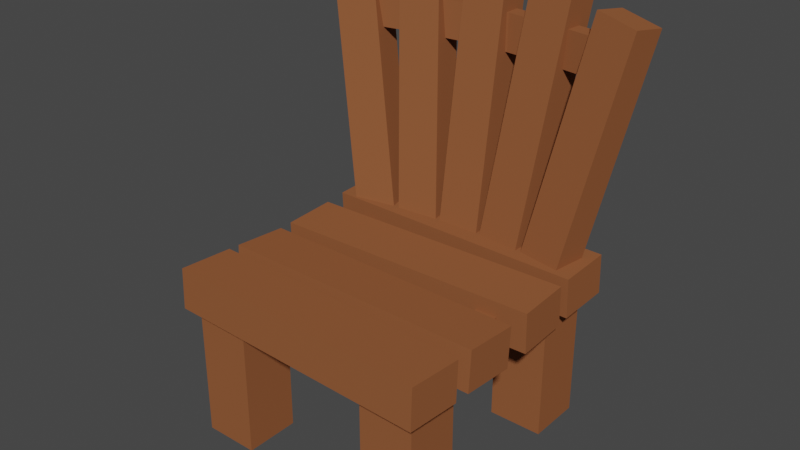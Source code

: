 # Source: Chair.blend  (saved by Blender 3.5.10; exported with 4.5.12 LTS)
import bpy
from mathutils import Matrix  # noqa: F401  (used for matrix-valued properties, if any)

bpy.ops.wm.read_factory_settings(use_empty=True)
scene = bpy.context.scene
scene.name = 'Scene'

# ---- collections
col_collection = bpy.data.collections.new('Collection'); scene.collection.children.link(col_collection)

# ---- materials (node trees are filled in below, after node groups)
mat_wood = bpy.data.materials.new('Wood')
mat_wood.alpha_threshold = 0.0
mat_wood.use_transparent_shadow = False
mat_wood.diffuse_color = (0.281, 0.1005, 0.04119, 1.0)
mat_wood.line_color = (0.0, 0.0, 0.0, 1.0)

# ---- material node trees

# ---- world
world_world = bpy.data.worlds.new('World'); scene.world = world_world
world_world.use_nodes = True; world_world.node_tree.nodes.clear()
_N = world_world.node_tree.nodes; _L = world_world.node_tree.links
n0 = _N.new('ShaderNodeOutputWorld'); n0.name = 'World Output'; n0.location = (300, 300)
n1 = _N.new('ShaderNodeBackground'); n1.name = 'Background'; n1.location = (10, 300)
n1.inputs[0].default_value = (0.05088, 0.05088, 0.05088, 1.0)
_L.new(n1.outputs[0], n0.inputs[0])
n0.is_active_output = True
world_world.color = (0.05088, 0.05088, 0.05088)
world_world.use_sun_shadow = False
world_world.sun_shadow_jitter_overblur = 0.0

# ---- meshes
me_cube = bpy.data.meshes.new('Cube')
me_cube.from_pydata([(-0.9, -0.9, -1.0), (-0.9, -0.9, 0.0), (-0.9, -0.5, -1.0), (-0.9, -0.5, 0.0), (-0.5, -0.9, -1.0), (-0.5, -0.9, 0.0), (-0.5, -0.5, -1.0), (-0.5, -0.5, 0.0), (-0.9, 0.5, -1.0), (-0.9, 0.5, 0.0), (-0.9, 0.9, -1.0), (-0.9, 0.9, 0.0), (-0.5, 0.5, -1.0), (-0.5, 0.5, 0.0), (-0.5, 0.9, -1.0), (-0.5, 0.9, 0.0), (0.5, -0.9, -1.0), (0.5, -0.9, 0.0), (0.5, -0.5, -1.0), (0.5, -0.5, 0.0), (0.9, -0.9, -1.0), (0.9, -0.9, 0.0), (0.9, -0.5, -1.0), (0.9, -0.5, 0.0), (0.5, 0.5, -1.0), (0.5, 0.5, 0.0), (0.5, 0.9, -1.0), (0.5, 0.9, 0.0), (0.9, 0.5, -1.0), (0.9, 0.5, 0.0), (0.9, 0.9, -1.0), (0.9, 0.9, 0.0), (-1.007, -0.9474, -0.04366), (-1.007, -0.936, 0.2561), (-0.9921, -0.548, -0.05887), (-0.9921, -0.5366, 0.2409), (0.9921, -1.02, -0.04091), (0.9921, -1.008, 0.2589), (1.007, -0.6202, -0.05612), (1.007, -0.6088, 0.2437), (-1.002, -0.4642, -0.07006), (-1.002, -0.4443, 0.2293), (-0.9975, -0.06506, -0.09651), (-0.9975, -0.04523, 0.2028), (0.9975, -0.4883, -0.06846), (0.9975, -0.4685, 0.2309), (1.002, -0.08924, -0.09491), (1.002, -0.06941, 0.2044), (-0.9951, 0.05882, -0.08938), (-0.9951, 0.0499, 0.2105), (-1.004, 0.4585, -0.07749), (-1.004, 0.4496, 0.2224), (1.004, 0.105, -0.08801), (1.004, 0.0961, 0.2119), (0.9951, 0.5047, -0.07612), (0.9951, 0.4958, 0.2238), (1.003, 0.9762, 0.2589), (1.003, 0.991, -0.04077), (0.9966, 0.5767, 0.2392), (0.9966, 0.5915, -0.06046), (-0.9966, 1.008, 0.2605), (-0.9966, 1.023, -0.03918), (-1.003, 0.609, 0.2408), (-1.003, 0.6238, -0.05887), (-0.8175, 0.5933, -0.06389), (-1.203, 0.7937, 1.888), (-0.8567, 0.8279, -0.09573), (-1.242, 1.028, 1.856), (-0.5079, 0.6526, -0.00881), (-0.8935, 0.853, 1.943), (-0.5471, 0.8872, -0.04065), (-0.9328, 1.088, 1.912), (0.7038, 1.131, 1.936), (0.5071, 0.8831, -0.03923), (0.683, 0.8942, 1.967), (0.4864, 0.6461, -0.007387), (0.3865, 1.163, 1.963), (0.1898, 0.9145, -0.01159), (0.3658, 0.9257, 1.995), (0.1691, 0.6775, 0.02026), (-0.1584, 0.6784, 0.02442), (-0.1584, 0.9437, 2.007), (-0.1584, 0.9162, -0.007429), (-0.1584, 1.182, 1.975), (0.1616, 0.6784, 0.02442), (0.1616, 0.9437, 2.007), (0.1616, 0.9162, -0.007429), (0.1616, 1.182, 1.975), (-0.3876, 1.164, 1.97), (-0.1909, 0.9154, -0.005083), (-0.3669, 0.9266, 2.002), (-0.1702, 0.6784, 0.02676), (-0.7049, 1.132, 1.942), (-0.5082, 0.8839, -0.03273), (-0.6841, 0.8951, 1.974), (-0.4874, 0.647, -0.0008823), (1.238, 1.024, 1.85), (0.8505, 0.8272, -0.1022), (1.197, 0.79, 1.882), (0.8092, 0.5929, -0.07039), (0.9289, 1.086, 1.905), (0.5415, 0.8892, -0.04716), (0.8876, 0.852, 1.937), (0.5002, 0.6549, -0.01532), (-0.8887, 0.8655, 1.492), (-0.8889, 0.8654, 1.759), (-0.8883, 0.9799, 1.493), (-0.8885, 0.9798, 1.759), (0.8885, 0.8648, 1.494), (0.8883, 0.8647, 1.76), (0.8889, 0.9792, 1.494), (0.8887, 0.9792, 1.761), (0.5335, 1.044, 1.494), (0.178, 1.081, 1.494), (-0.1774, 1.081, 1.493), (-0.5329, 1.044, 1.493), (-0.533, 1.044, 1.76), (-0.1776, 1.081, 1.76), (0.1778, 1.081, 1.76), (0.5333, 1.043, 1.76), (-0.5333, 0.9295, 1.493), (-0.1778, 0.9665, 1.493), (0.1776, 0.9663, 1.493), (0.533, 0.9291, 1.493), (0.5329, 0.929, 1.76), (0.1774, 0.9663, 1.76), (-0.178, 0.9664, 1.76), (-0.5335, 0.9294, 1.759), (0.6204, -0.7367, -0.1685), (0.6204, -0.7367, 0.1004), (0.6204, 0.623, -0.1685), (0.6204, 0.623, 0.1004), (0.7796, -0.7367, -0.1685), (0.7796, -0.7367, 0.1004), (0.7796, 0.623, -0.1685), (0.7796, 0.623, 0.1004), (-0.7841, -0.7367, -0.1685), (-0.7841, -0.7367, 0.1004), (-0.7841, 0.623, -0.1685), (-0.7841, 0.623, 0.1004), (-0.6249, -0.7367, -0.1685), (-0.6249, -0.7367, 0.1004), (-0.6249, 0.623, -0.1685), (-0.6249, 0.623, 0.1004)], [], [(0, 1, 3, 2), (2, 3, 7, 6), (6, 7, 5, 4), (4, 5, 1, 0), (2, 6, 4, 0), (7, 3, 1, 5), (8, 9, 11, 10), (10, 11, 15, 14), (14, 15, 13, 12), (12, 13, 9, 8), (10, 14, 12, 8), (15, 11, 9, 13), (16, 17, 19, 18), (18, 19, 23, 22), (22, 23, 21, 20), (20, 21, 17, 16), (18, 22, 20, 16), (23, 19, 17, 21), (24, 25, 27, 26), (26, 27, 31, 30), (30, 31, 29, 28), (28, 29, 25, 24), (26, 30, 28, 24), (31, 27, 25, 29), (32, 33, 35, 34), (34, 35, 39, 38), (38, 39, 37, 36), (36, 37, 33, 32), (34, 38, 36, 32), (39, 35, 33, 37), (40, 41, 43, 42), (42, 43, 47, 46), (46, 47, 45, 44), (44, 45, 41, 40), (42, 46, 44, 40), (47, 43, 41, 45), (48, 49, 51, 50), (50, 51, 55, 54), (54, 55, 53, 52), (52, 53, 49, 48), (50, 54, 52, 48), (55, 51, 49, 53), (56, 60, 62, 58), (61, 60, 56, 57), (63, 62, 60, 61), (59, 58, 62, 63), (64, 65, 67, 66), (57, 56, 58, 59), (61, 57, 59, 63), (66, 67, 71, 70), (70, 71, 69, 68), (68, 69, 65, 64), (66, 70, 68, 64), (71, 67, 65, 69), (72, 76, 78, 74), (77, 76, 72, 73), (75, 74, 78, 79), (79, 78, 76, 77), (73, 72, 74, 75), (77, 73, 75, 79), (84, 85, 81, 80), (82, 83, 87, 86), (82, 86, 84, 80), (86, 87, 85, 84), (87, 83, 81, 85), (80, 81, 83, 82), (93, 89, 91, 95), (93, 92, 88, 89), (95, 94, 92, 93), (88, 92, 94, 90), (91, 90, 94, 95), (89, 88, 90, 91), (96, 100, 102, 98), (101, 100, 96, 97), (99, 98, 102, 103), (103, 102, 100, 101), (97, 96, 98, 99), (101, 97, 99, 103), (104, 105, 107, 106), (112, 119, 111, 110), (110, 111, 109, 108), (120, 127, 105, 104), (112, 110, 108, 123), (116, 107, 105, 127), (111, 119, 124, 109), (119, 118, 125, 124), (118, 117, 126, 125), (117, 116, 127, 126), (106, 115, 120, 104), (115, 114, 121, 120), (114, 113, 122, 121), (113, 112, 123, 122), (108, 109, 124, 123), (123, 124, 125, 122), (122, 125, 126, 121), (121, 126, 127, 120), (106, 107, 116, 115), (115, 116, 117, 114), (114, 117, 118, 113), (113, 118, 119, 112), (128, 129, 131, 130), (130, 131, 135, 134), (134, 135, 133, 132), (132, 133, 129, 128), (130, 134, 132, 128), (135, 131, 129, 133), (136, 137, 139, 138), (138, 139, 143, 142), (142, 143, 141, 140), (140, 141, 137, 136), (138, 142, 140, 136), (143, 139, 137, 141)])
_uv = me_cube.uv_layers.new(name='UVMap')
_uv.uv.foreach_set('vector', [0.375, 0.0, 0.625, 0.0, 0.625, 0.25, 0.375, 0.25, 0.375, 0.25, 0.625, 0.25, 0.625, 0.5, 0.375, 0.5, 0.375, 0.5, 0.625, 0.5, 0.625, 0.75, 0.375, 0.75, 0.375, 0.75, 0.625, 0.75, 0.625, 1.0, 0.375, 1.0, 0.125, 0.5, 0.375, 0.5, 0.375, 0.75, 0.125, 0.75, 0.625, 0.5, 0.875, 0.5, 0.875, 0.75, 0.625, 0.75, 0.375, 0.0, 0.625, 0.0, 0.625, 0.25, 0.375, 0.25, 0.375, 0.25, 0.625, 0.25, 0.625, 0.5, 0.375, 0.5, 0.375, 0.5, 0.625, 0.5, 0.625, 0.75, 0.375, 0.75, 0.375, 0.75, 0.625, 0.75, 0.625, 1.0, 0.375, 1.0, 0.125, 0.5, 0.375, 0.5, 0.375, 0.75, 0.125, 0.75, 0.625, 0.5, 0.875, 0.5, 0.875, 0.75, 0.625, 0.75, 0.375, 0.0, 0.625, 0.0, 0.625, 0.25, 0.375, 0.25, 0.375, 0.25, 0.625, 0.25, 0.625, 0.5, 0.375, 0.5, 0.375, 0.5, 0.625, 0.5, 0.625, 0.75, 0.375, 0.75, 0.375, 0.75, 0.625, 0.75, 0.625, 1.0, 0.375, 1.0, 0.125, 0.5, 0.375, 0.5, 0.375, 0.75, 0.125, 0.75, 0.625, 0.5, 0.875, 0.5, 0.875, 0.75, 0.625, 0.75, 0.375, 0.0, 0.625, 0.0, 0.625, 0.25, 0.375, 0.25, 0.375, 0.25, 0.625, 0.25, 0.625, 0.5, 0.375, 0.5, 0.375, 0.5, 0.625, 0.5, 0.625, 0.75, 0.375, 0.75, 0.375, 0.75, 0.625, 0.75, 0.625, 1.0, 0.375, 1.0, 0.125, 0.5, 0.375, 0.5, 0.375, 0.75, 0.125, 0.75, 0.625, 0.5, 0.875, 0.5, 0.875, 0.75, 0.625, 0.75, 0.375, 0.0, 0.625, 0.0, 0.625, 0.25, 0.375, 0.25, 0.375, 0.25, 0.625, 0.25, 0.625, 0.5, 0.375, 0.5, 0.375, 0.5, 0.625, 0.5, 0.625, 0.75, 0.375, 0.75, 0.375, 0.75, 0.625, 0.75, 0.625, 1.0, 0.375, 1.0, 0.125, 0.5, 0.375, 0.5, 0.375, 0.75, 0.125, 0.75, 0.625, 0.5, 0.875, 0.5, 0.875, 0.75, 0.625, 0.75, 0.375, 0.0, 0.625, 0.0, 0.625, 0.25, 0.375, 0.25, 0.375, 0.25, 0.625, 0.25, 0.625, 0.5, 0.375, 0.5, 0.375, 0.5, 0.625, 0.5, 0.625, 0.75, 0.375, 0.75, 0.375, 0.75, 0.625, 0.75, 0.625, 1.0, 0.375, 1.0, 0.125, 0.5, 0.375, 0.5, 0.375, 0.75, 0.125, 0.75, 0.625, 0.5, 0.875, 0.5, 0.875, 0.75, 0.625, 0.75, 0.375, 0.0, 0.625, 0.0, 0.625, 0.25, 0.375, 0.25, 0.375, 0.25, 0.625, 0.25, 0.625, 0.5, 0.375, 0.5, 0.375, 0.5, 0.625, 0.5, 0.625, 0.75, 0.375, 0.75, 0.375, 0.75, 0.625, 0.75, 0.625, 1.0, 0.375, 1.0, 0.125, 0.5, 0.375, 0.5, 0.375, 0.75, 0.125, 0.75, 0.625, 0.5, 0.875, 0.5, 0.875, 0.75, 0.625, 0.75, 0.625, 0.5, 0.875, 0.5, 0.875, 0.75, 0.625, 0.75, 0.375, 0.25, 0.625, 0.25, 0.625, 0.5, 0.375, 0.5, 0.375, 0.0, 0.625, 0.0, 0.625, 0.25, 0.375, 0.25, 0.375, 0.75, 0.625, 0.75, 0.625, 1.0, 0.375, 1.0, 0.375, 0.0, 0.625, 0.0, 0.625, 0.25, 0.375, 0.25, 0.375, 0.5, 0.625, 0.5, 0.625, 0.75, 0.375, 0.75, 0.125, 0.5, 0.375, 0.5, 0.375, 0.75, 0.125, 0.75, 0.375, 0.25, 0.625, 0.25, 0.625, 0.5, 0.375, 0.5, 0.375, 0.5, 0.625, 0.5, 0.625, 0.75, 0.375, 0.75, 0.375, 0.75, 0.625, 0.75, 0.625, 1.0, 0.375, 1.0, 0.125, 0.5, 0.375, 0.5, 0.375, 0.75, 0.125, 0.75, 0.625, 0.5, 0.875, 0.5, 0.875, 0.75, 0.625, 0.75, 0.625, 0.5, 0.875, 0.5, 0.875, 0.75, 0.625, 0.75, 0.375, 0.25, 0.625, 0.25, 0.625, 0.5, 0.375, 0.5, 0.375, 0.75, 0.625, 0.75, 0.625, 1.0, 0.375, 1.0, 0.375, 0.0, 0.625, 0.0, 0.625, 0.25, 0.375, 0.25, 0.375, 0.5, 0.625, 0.5, 0.625, 0.75, 0.375, 0.75, 0.125, 0.5, 0.375, 0.5, 0.375, 0.75, 0.125, 0.75, 0.375, 0.75, 0.625, 0.75, 0.625, 1.0, 0.375, 1.0, 0.375, 0.25, 0.625, 0.25, 0.625, 0.5, 0.375, 0.5, 0.125, 0.5, 0.375, 0.5, 0.375, 0.75, 0.125, 0.75, 0.375, 0.5, 0.625, 0.5, 0.625, 0.75, 0.375, 0.75, 0.625, 0.5, 0.875, 0.5, 0.875, 0.75, 0.625, 0.75, 0.375, 0.0, 0.625, 0.0, 0.625, 0.25, 0.375, 0.25, 0.125, 0.5, 0.375, 0.5, 0.375, 0.75, 0.125, 0.75, 0.375, 0.25, 0.625, 0.25, 0.625, 0.5, 0.375, 0.5, 0.375, 0.0, 0.625, 0.0, 0.625, 0.25, 0.375, 0.25, 0.625, 0.5, 0.875, 0.5, 0.875, 0.75, 0.625, 0.75, 0.375, 0.75, 0.625, 0.75, 0.625, 1.0, 0.375, 1.0, 0.375, 0.5, 0.625, 0.5, 0.625, 0.75, 0.375, 0.75, 0.625, 0.5, 0.875, 0.5, 0.875, 0.75, 0.625, 0.75, 0.375, 0.25, 0.625, 0.25, 0.625, 0.5, 0.375, 0.5, 0.375, 0.75, 0.625, 0.75, 0.625, 1.0, 0.375, 1.0, 0.375, 0.0, 0.625, 0.0, 0.625, 0.25, 0.375, 0.25, 0.375, 0.5, 0.625, 0.5, 0.625, 0.75, 0.375, 0.75, 0.125, 0.5, 0.375, 0.5, 0.375, 0.75, 0.125, 0.75, 0.375, 0.0, 0.625, 0.0, 0.625, 0.25, 0.375, 0.25, 0.375, 0.45, 0.625, 0.45, 0.625, 0.5, 0.375, 0.5, 0.375, 0.5, 0.625, 0.5, 0.625, 0.75, 0.375, 0.75, 0.375, 0.95, 0.625, 0.95, 0.625, 1.0, 0.375, 1.0, 0.325, 0.5, 0.375, 0.5, 0.375, 0.75, 0.325, 0.75, 0.825, 0.5, 0.875, 0.5, 0.875, 0.75, 0.825, 0.75, 0.625, 0.5, 0.675, 0.5, 0.675, 0.75, 0.625, 0.75, 0.675, 0.5, 0.725, 0.5, 0.725, 0.75, 0.675, 0.75, 0.725, 0.5, 0.775, 0.5, 0.775, 0.75, 0.725, 0.75, 0.775, 0.5, 0.825, 0.5, 0.825, 0.75, 0.775, 0.75, 0.125, 0.5, 0.175, 0.5, 0.175, 0.75, 0.125, 0.75, 0.175, 0.5, 0.225, 0.5, 0.225, 0.75, 0.175, 0.75, 0.225, 0.5, 0.275, 0.5, 0.275, 0.75, 0.225, 0.75, 0.275, 0.5, 0.325, 0.5, 0.325, 0.75, 0.275, 0.75, 0.375, 0.75, 0.625, 0.75, 0.625, 0.8, 0.375, 0.8, 0.375, 0.8, 0.625, 0.8, 0.625, 0.85, 0.375, 0.85, 0.375, 0.85, 0.625, 0.85, 0.625, 0.9, 0.375, 0.9, 0.375, 0.9, 0.625, 0.9, 0.625, 0.95, 0.375, 0.95, 0.375, 0.25, 0.625, 0.25, 0.625, 0.3, 0.375, 0.3, 0.375, 0.3, 0.625, 0.3, 0.625, 0.35, 0.375, 0.35, 0.375, 0.35, 0.625, 0.35, 0.625, 0.4, 0.375, 0.4, 0.375, 0.4, 0.625, 0.4, 0.625, 0.45, 0.375, 0.45, 0.375, 0.0, 0.625, 0.0, 0.625, 0.25, 0.375, 0.25, 0.375, 0.25, 0.625, 0.25, 0.625, 0.5, 0.375, 0.5, 0.375, 0.5, 0.625, 0.5, 0.625, 0.75, 0.375, 0.75, 0.375, 0.75, 0.625, 0.75, 0.625, 1.0, 0.375, 1.0, 0.125, 0.5, 0.375, 0.5, 0.375, 0.75, 0.125, 0.75, 0.625, 0.5, 0.875, 0.5, 0.875, 0.75, 0.625, 0.75, 0.375, 0.0, 0.625, 0.0, 0.625, 0.25, 0.375, 0.25, 0.375, 0.25, 0.625, 0.25, 0.625, 0.5, 0.375, 0.5, 0.375, 0.5, 0.625, 0.5, 0.625, 0.75, 0.375, 0.75, 0.375, 0.75, 0.625, 0.75, 0.625, 1.0, 0.375, 1.0, 0.125, 0.5, 0.375, 0.5, 0.375, 0.75, 0.125, 0.75, 0.625, 0.5, 0.875, 0.5, 0.875, 0.75, 0.625, 0.75])
me_cube.materials.append(mat_wood)
me_cube.update()

# ---- objects
ob_cube = bpy.data.objects.new('Cube', me_cube)

# ---- transforms, parenting, visibility, modifiers, constraints
ob_cube.location = (0.0, 0.0, 0.0)

# ---- collection membership
col_collection.objects.link(ob_cube)

# ---- scene / render settings (as saved in the file)
scene.frame_start = 1; scene.frame_end = 250; scene.frame_set(1)
scene.render.engine = 'BLENDER_EEVEE_NEXT'
scene.cycles.use_denoising = False
scene.cycles.samples = 128
scene.cycles.sampling_pattern = 'TABULATED_SOBOL'
scene.cycles.use_adaptive_sampling = False
scene.cycles.use_light_tree = False
scene.view_settings.view_transform = 'Filmic'
bpy.context.view_layer.update()

# ---- added for rendering (the .blend has no active camera and no usable light): camera, sun
cam_auto = bpy.data.cameras.new('AutoCamera')
cam_auto.lens = 50.0
cam_auto.sensor_width = 36.0
cam_auto.clip_end = 1000.0
ob_auto_camera = bpy.data.objects.new('AutoCamera', cam_auto)
scene.collection.objects.link(ob_auto_camera)
ob_auto_camera.location = (4.13944, -4.88904, 3.8167)
ob_auto_camera.rotation_euler = (1.09748, -7.21219e-08, 0.694738)
scene.camera = ob_auto_camera
light_auto_sun = bpy.data.lights.new('AutoSun', 'SUN')
light_auto_sun.energy = 3.0
light_auto_sun.angle = 0.0523599
ob_auto_sun = bpy.data.objects.new('AutoSun', light_auto_sun)
scene.collection.objects.link(ob_auto_sun)
ob_auto_sun.rotation_euler = (0.872665, 0.174533, 0.523599)
bpy.context.view_layer.update()
